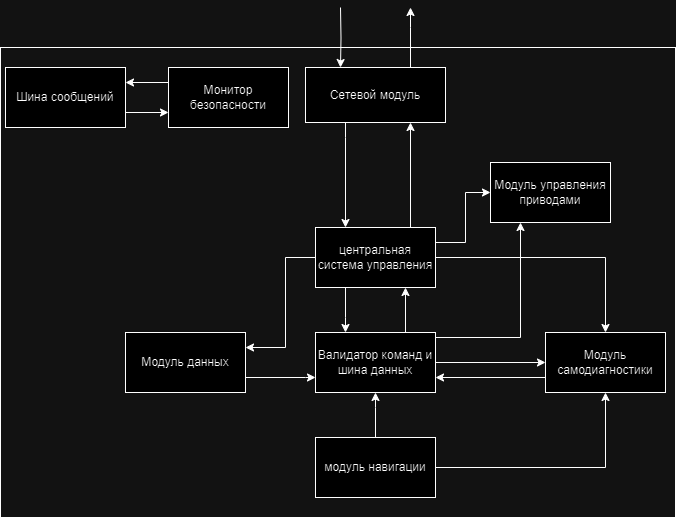

The diagram above was exported from draw.io. Its source (the exported page's mxGraphModel, read from the mxfile embedded in the PNG):
<mxGraphModel dx="4803" dy="223" grid="1" gridSize="10" guides="1" tooltips="1" connect="1" arrows="1" fold="1" page="1" pageScale="1" pageWidth="827" pageHeight="1169" math="0" shadow="0">
  <root>
    <mxCell id="WIyWlLk6GJQsqaUBKTNV-0" />
    <mxCell id="WIyWlLk6GJQsqaUBKTNV-1" parent="WIyWlLk6GJQsqaUBKTNV-0" />
    <mxCell id="yZZ7EWsg3PORhHhJ1JqN-39" value="" style="rounded=0;whiteSpace=wrap;html=1;fillColor=none;movable=1;resizable=1;rotatable=1;deletable=1;editable=1;locked=0;connectable=1;" parent="WIyWlLk6GJQsqaUBKTNV-1" vertex="1">
      <mxGeometry x="-2215" y="1360" width="675" height="470" as="geometry" />
    </mxCell>
    <mxCell id="yZZ7EWsg3PORhHhJ1JqN-40" style="edgeStyle=orthogonalEdgeStyle;rounded=0;orthogonalLoop=1;jettySize=auto;html=1;exitX=0.75;exitY=0;exitDx=0;exitDy=0;entryX=0.75;entryY=1;entryDx=0;entryDy=0;" parent="WIyWlLk6GJQsqaUBKTNV-1" source="yZZ7EWsg3PORhHhJ1JqN-44" target="yZZ7EWsg3PORhHhJ1JqN-71" edge="1">
      <mxGeometry relative="1" as="geometry" />
    </mxCell>
    <mxCell id="yZZ7EWsg3PORhHhJ1JqN-106" style="edgeStyle=orthogonalEdgeStyle;rounded=0;orthogonalLoop=1;jettySize=auto;html=1;exitX=1;exitY=0.5;exitDx=0;exitDy=0;entryX=0.25;entryY=1;entryDx=0;entryDy=0;" parent="WIyWlLk6GJQsqaUBKTNV-1" source="yZZ7EWsg3PORhHhJ1JqN-44" target="yZZ7EWsg3PORhHhJ1JqN-49" edge="1">
      <mxGeometry relative="1" as="geometry">
        <Array as="points">
          <mxPoint x="-1780" y="1650" />
          <mxPoint x="-1695" y="1650" />
        </Array>
      </mxGeometry>
    </mxCell>
    <mxCell id="yZZ7EWsg3PORhHhJ1JqN-136" style="edgeStyle=orthogonalEdgeStyle;rounded=0;orthogonalLoop=1;jettySize=auto;html=1;exitX=1;exitY=0.5;exitDx=0;exitDy=0;entryX=0;entryY=0.5;entryDx=0;entryDy=0;" parent="WIyWlLk6GJQsqaUBKTNV-1" source="yZZ7EWsg3PORhHhJ1JqN-44" target="yZZ7EWsg3PORhHhJ1JqN-63" edge="1">
      <mxGeometry relative="1" as="geometry" />
    </mxCell>
    <mxCell id="yZZ7EWsg3PORhHhJ1JqN-44" value="Валидатор команд и шина данных" style="rounded=0;whiteSpace=wrap;html=1;" parent="WIyWlLk6GJQsqaUBKTNV-1" vertex="1">
      <mxGeometry x="-1900" y="1645" width="120" height="60" as="geometry" />
    </mxCell>
    <mxCell id="yZZ7EWsg3PORhHhJ1JqN-46" style="edgeStyle=orthogonalEdgeStyle;rounded=0;orthogonalLoop=1;jettySize=auto;html=1;exitX=1;exitY=0.75;exitDx=0;exitDy=0;entryX=0;entryY=0.75;entryDx=0;entryDy=0;" parent="WIyWlLk6GJQsqaUBKTNV-1" source="yZZ7EWsg3PORhHhJ1JqN-47" target="yZZ7EWsg3PORhHhJ1JqN-44" edge="1">
      <mxGeometry relative="1" as="geometry">
        <Array as="points">
          <mxPoint x="-1910" y="1690" />
          <mxPoint x="-1910" y="1690" />
        </Array>
      </mxGeometry>
    </mxCell>
    <mxCell id="yZZ7EWsg3PORhHhJ1JqN-47" value="Модуль данных" style="rounded=0;whiteSpace=wrap;html=1;" parent="WIyWlLk6GJQsqaUBKTNV-1" vertex="1">
      <mxGeometry x="-2090" y="1645" width="120" height="60" as="geometry" />
    </mxCell>
    <mxCell id="yZZ7EWsg3PORhHhJ1JqN-49" value="Модуль управления приводами" style="rounded=0;whiteSpace=wrap;html=1;" parent="WIyWlLk6GJQsqaUBKTNV-1" vertex="1">
      <mxGeometry x="-1725" y="1475" width="120" height="60" as="geometry" />
    </mxCell>
    <mxCell id="yZZ7EWsg3PORhHhJ1JqN-55" style="edgeStyle=orthogonalEdgeStyle;rounded=0;orthogonalLoop=1;jettySize=auto;html=1;exitX=0.5;exitY=0;exitDx=0;exitDy=0;entryX=0.5;entryY=1;entryDx=0;entryDy=0;" parent="WIyWlLk6GJQsqaUBKTNV-1" source="yZZ7EWsg3PORhHhJ1JqN-83" target="yZZ7EWsg3PORhHhJ1JqN-44" edge="1">
      <mxGeometry relative="1" as="geometry">
        <mxPoint x="-1780.0000000000002" y="1705" as="targetPoint" />
        <Array as="points">
          <mxPoint x="-1840" y="1720" />
          <mxPoint x="-1840" y="1720" />
        </Array>
      </mxGeometry>
    </mxCell>
    <mxCell id="yZZ7EWsg3PORhHhJ1JqN-105" style="edgeStyle=orthogonalEdgeStyle;rounded=0;orthogonalLoop=1;jettySize=auto;html=1;exitX=1;exitY=0.75;exitDx=0;exitDy=0;entryX=0;entryY=0.75;entryDx=0;entryDy=0;" parent="WIyWlLk6GJQsqaUBKTNV-1" source="yZZ7EWsg3PORhHhJ1JqN-57" target="yZZ7EWsg3PORhHhJ1JqN-58" edge="1">
      <mxGeometry relative="1" as="geometry" />
    </mxCell>
    <mxCell id="yZZ7EWsg3PORhHhJ1JqN-57" value="Шина сообщений" style="rounded=0;whiteSpace=wrap;html=1;" parent="WIyWlLk6GJQsqaUBKTNV-1" vertex="1">
      <mxGeometry x="-2210" y="1380" width="120" height="60" as="geometry" />
    </mxCell>
    <mxCell id="yZZ7EWsg3PORhHhJ1JqN-104" style="edgeStyle=orthogonalEdgeStyle;rounded=0;orthogonalLoop=1;jettySize=auto;html=1;exitX=0;exitY=0.25;exitDx=0;exitDy=0;entryX=1;entryY=0.25;entryDx=0;entryDy=0;" parent="WIyWlLk6GJQsqaUBKTNV-1" source="yZZ7EWsg3PORhHhJ1JqN-58" target="yZZ7EWsg3PORhHhJ1JqN-57" edge="1">
      <mxGeometry relative="1" as="geometry" />
    </mxCell>
    <mxCell id="yZZ7EWsg3PORhHhJ1JqN-58" value="Монитор безопасности" style="rounded=0;whiteSpace=wrap;html=1;" parent="WIyWlLk6GJQsqaUBKTNV-1" vertex="1">
      <mxGeometry x="-2047" y="1380" width="120" height="60" as="geometry" />
    </mxCell>
    <mxCell id="yZZ7EWsg3PORhHhJ1JqN-59" style="edgeStyle=orthogonalEdgeStyle;rounded=0;orthogonalLoop=1;jettySize=auto;html=1;exitX=0.25;exitY=1;exitDx=0;exitDy=0;entryX=0.25;entryY=0;entryDx=0;entryDy=0;" parent="WIyWlLk6GJQsqaUBKTNV-1" target="yZZ7EWsg3PORhHhJ1JqN-94" edge="1">
      <mxGeometry relative="1" as="geometry">
        <mxPoint x="-1875" y="1320" as="sourcePoint" />
        <Array as="points" />
      </mxGeometry>
    </mxCell>
    <mxCell id="yZZ7EWsg3PORhHhJ1JqN-61" style="edgeStyle=orthogonalEdgeStyle;rounded=0;orthogonalLoop=1;jettySize=auto;html=1;exitX=0;exitY=0.75;exitDx=0;exitDy=0;entryX=1;entryY=0.75;entryDx=0;entryDy=0;" parent="WIyWlLk6GJQsqaUBKTNV-1" source="yZZ7EWsg3PORhHhJ1JqN-63" target="yZZ7EWsg3PORhHhJ1JqN-44" edge="1">
      <mxGeometry relative="1" as="geometry" />
    </mxCell>
    <mxCell id="yZZ7EWsg3PORhHhJ1JqN-63" value="Модуль самодиагностики" style="rounded=0;whiteSpace=wrap;html=1;" parent="WIyWlLk6GJQsqaUBKTNV-1" vertex="1">
      <mxGeometry x="-1670" y="1645" width="120" height="60" as="geometry" />
    </mxCell>
    <mxCell id="yZZ7EWsg3PORhHhJ1JqN-66" style="edgeStyle=orthogonalEdgeStyle;rounded=0;orthogonalLoop=1;jettySize=auto;html=1;exitX=0.75;exitY=0;exitDx=0;exitDy=0;entryX=0.75;entryY=1;entryDx=0;entryDy=0;" parent="WIyWlLk6GJQsqaUBKTNV-1" source="yZZ7EWsg3PORhHhJ1JqN-71" target="yZZ7EWsg3PORhHhJ1JqN-94" edge="1">
      <mxGeometry relative="1" as="geometry">
        <Array as="points">
          <mxPoint x="-1805" y="1540" />
        </Array>
        <mxPoint x="-1780" y="1432.5" as="targetPoint" />
      </mxGeometry>
    </mxCell>
    <mxCell id="yZZ7EWsg3PORhHhJ1JqN-67" style="edgeStyle=orthogonalEdgeStyle;rounded=0;orthogonalLoop=1;jettySize=auto;html=1;exitX=1;exitY=0.25;exitDx=0;exitDy=0;entryX=0;entryY=0.5;entryDx=0;entryDy=0;" parent="WIyWlLk6GJQsqaUBKTNV-1" source="yZZ7EWsg3PORhHhJ1JqN-71" target="yZZ7EWsg3PORhHhJ1JqN-49" edge="1">
      <mxGeometry relative="1" as="geometry">
        <Array as="points">
          <mxPoint x="-1750" y="1555" />
          <mxPoint x="-1750" y="1505" />
        </Array>
      </mxGeometry>
    </mxCell>
    <mxCell id="yZZ7EWsg3PORhHhJ1JqN-68" style="edgeStyle=orthogonalEdgeStyle;rounded=0;orthogonalLoop=1;jettySize=auto;html=1;exitX=1;exitY=0.5;exitDx=0;exitDy=0;entryX=0.5;entryY=0;entryDx=0;entryDy=0;" parent="WIyWlLk6GJQsqaUBKTNV-1" source="yZZ7EWsg3PORhHhJ1JqN-71" target="yZZ7EWsg3PORhHhJ1JqN-63" edge="1">
      <mxGeometry relative="1" as="geometry" />
    </mxCell>
    <mxCell id="yZZ7EWsg3PORhHhJ1JqN-69" style="edgeStyle=orthogonalEdgeStyle;rounded=0;orthogonalLoop=1;jettySize=auto;html=1;exitX=0;exitY=0.5;exitDx=0;exitDy=0;entryX=1;entryY=0.25;entryDx=0;entryDy=0;" parent="WIyWlLk6GJQsqaUBKTNV-1" source="yZZ7EWsg3PORhHhJ1JqN-71" target="yZZ7EWsg3PORhHhJ1JqN-47" edge="1">
      <mxGeometry relative="1" as="geometry">
        <Array as="points">
          <mxPoint x="-1930" y="1570" />
          <mxPoint x="-1930" y="1660" />
        </Array>
      </mxGeometry>
    </mxCell>
    <mxCell id="yZZ7EWsg3PORhHhJ1JqN-70" style="edgeStyle=orthogonalEdgeStyle;rounded=0;orthogonalLoop=1;jettySize=auto;html=1;exitX=0.25;exitY=1;exitDx=0;exitDy=0;entryX=0.25;entryY=0;entryDx=0;entryDy=0;" parent="WIyWlLk6GJQsqaUBKTNV-1" source="yZZ7EWsg3PORhHhJ1JqN-71" target="yZZ7EWsg3PORhHhJ1JqN-44" edge="1">
      <mxGeometry relative="1" as="geometry">
        <Array as="points">
          <mxPoint x="-1870" y="1630" />
          <mxPoint x="-1870" y="1630" />
        </Array>
      </mxGeometry>
    </mxCell>
    <mxCell id="yZZ7EWsg3PORhHhJ1JqN-71" value="центральная система управления" style="rounded=0;whiteSpace=wrap;html=1;" parent="WIyWlLk6GJQsqaUBKTNV-1" vertex="1">
      <mxGeometry x="-1900" y="1540" width="120" height="60" as="geometry" />
    </mxCell>
    <mxCell id="yZZ7EWsg3PORhHhJ1JqN-82" style="edgeStyle=orthogonalEdgeStyle;rounded=0;orthogonalLoop=1;jettySize=auto;html=1;exitX=1;exitY=0.5;exitDx=0;exitDy=0;entryX=0.5;entryY=1;entryDx=0;entryDy=0;" parent="WIyWlLk6GJQsqaUBKTNV-1" source="yZZ7EWsg3PORhHhJ1JqN-83" target="yZZ7EWsg3PORhHhJ1JqN-63" edge="1">
      <mxGeometry relative="1" as="geometry" />
    </mxCell>
    <mxCell id="yZZ7EWsg3PORhHhJ1JqN-83" value="модуль навигации" style="rounded=0;whiteSpace=wrap;html=1;" parent="WIyWlLk6GJQsqaUBKTNV-1" vertex="1">
      <mxGeometry x="-1900" y="1750" width="120" height="60" as="geometry" />
    </mxCell>
    <mxCell id="yZZ7EWsg3PORhHhJ1JqN-93" style="edgeStyle=orthogonalEdgeStyle;rounded=0;orthogonalLoop=1;jettySize=auto;html=1;exitX=0.5;exitY=1;exitDx=0;exitDy=0;entryX=0.25;entryY=0;entryDx=0;entryDy=0;" parent="WIyWlLk6GJQsqaUBKTNV-1" source="yZZ7EWsg3PORhHhJ1JqN-94" target="yZZ7EWsg3PORhHhJ1JqN-71" edge="1">
      <mxGeometry relative="1" as="geometry">
        <Array as="points">
          <mxPoint x="-1870" y="1450" />
          <mxPoint x="-1870" y="1450" />
        </Array>
      </mxGeometry>
    </mxCell>
    <mxCell id="yZZ7EWsg3PORhHhJ1JqN-94" value="Сетевой модуль" style="rounded=0;whiteSpace=wrap;html=1;" parent="WIyWlLk6GJQsqaUBKTNV-1" vertex="1">
      <mxGeometry x="-1910" y="1380" width="140" height="55" as="geometry" />
    </mxCell>
    <mxCell id="yZZ7EWsg3PORhHhJ1JqN-95" style="edgeStyle=orthogonalEdgeStyle;rounded=0;orthogonalLoop=1;jettySize=auto;html=1;exitX=0.75;exitY=0;exitDx=0;exitDy=0;entryX=0.75;entryY=1;entryDx=0;entryDy=0;" parent="WIyWlLk6GJQsqaUBKTNV-1" source="yZZ7EWsg3PORhHhJ1JqN-94" edge="1">
      <mxGeometry relative="1" as="geometry">
        <mxPoint x="-1805" y="1320" as="targetPoint" />
        <mxPoint x="-1780" y="1402.5" as="sourcePoint" />
        <Array as="points">
          <mxPoint x="-1805" y="1340" />
          <mxPoint x="-1805" y="1340" />
        </Array>
      </mxGeometry>
    </mxCell>
  </root>
</mxGraphModel>